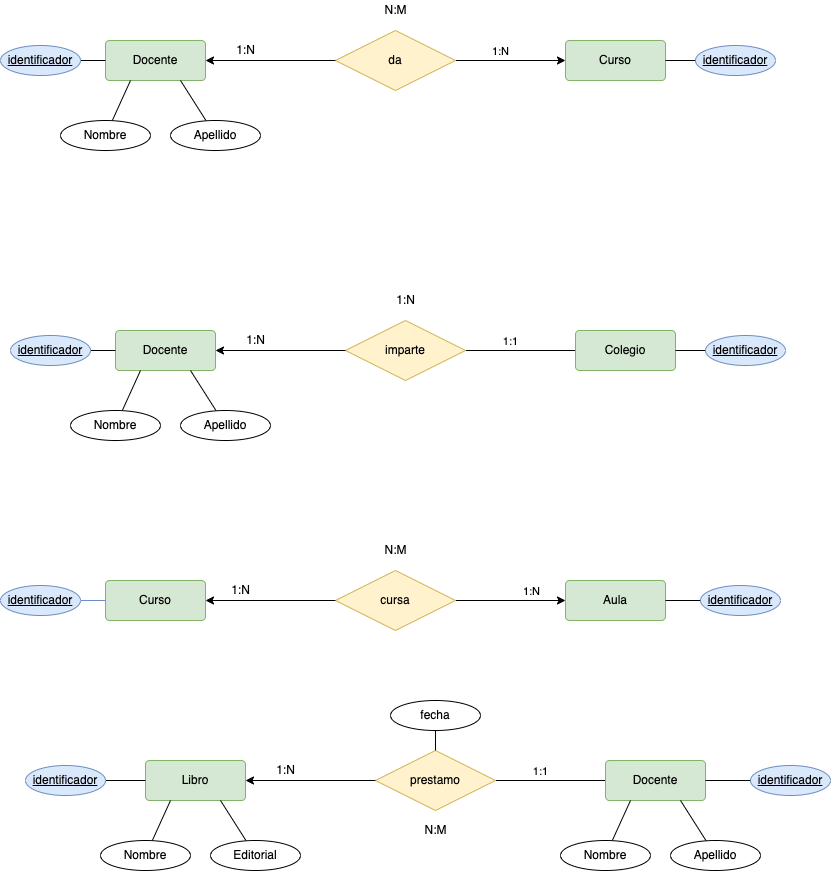

The diagram above was exported from draw.io. Its source (the exported page's mxGraphModel, read from the mxfile embedded in the PNG):
<mxGraphModel dx="1642" dy="468" grid="1" gridSize="10" guides="1" tooltips="1" connect="1" arrows="1" fold="1" page="1" pageScale="1" pageWidth="827" pageHeight="1169" background="#FFFFFF" math="0" shadow="0">
  <root>
    <mxCell id="0" />
    <mxCell id="1" parent="0" />
    <mxCell id="iuS457n-mYQkLpHREhY2-11" value="N:M" style="text;html=1;align=center;verticalAlign=middle;resizable=0;points=[];autosize=1;strokeColor=none;fillColor=none;fontColor=#000000;" vertex="1" parent="1">
      <mxGeometry x="325" y="270" width="40" height="20" as="geometry" />
    </mxCell>
    <mxCell id="iuS457n-mYQkLpHREhY2-13" style="edgeStyle=orthogonalEdgeStyle;rounded=0;orthogonalLoop=1;jettySize=auto;html=1;endArrow=none;endFill=0;fontColor=#000000;strokeColor=#000000;" edge="1" parent="1" source="iuS457n-mYQkLpHREhY2-15" target="iuS457n-mYQkLpHREhY2-16">
      <mxGeometry relative="1" as="geometry" />
    </mxCell>
    <mxCell id="iuS457n-mYQkLpHREhY2-14" value="&lt;span style=&quot;background-color: rgb(255 , 255 , 255)&quot;&gt;1:1&lt;/span&gt;" style="edgeLabel;html=1;align=center;verticalAlign=middle;resizable=0;points=[];fontColor=#000000;" vertex="1" connectable="0" parent="iuS457n-mYQkLpHREhY2-13">
      <mxGeometry x="0.1962" y="-3" relative="1" as="geometry">
        <mxPoint y="-7" as="offset" />
      </mxGeometry>
    </mxCell>
    <mxCell id="iuS457n-mYQkLpHREhY2-15" value="Colegio" style="rounded=1;arcSize=10;whiteSpace=wrap;html=1;align=center;fillColor=#d5e8d4;strokeColor=#82b366;fontColor=#000000;" vertex="1" parent="1">
      <mxGeometry x="525" y="600" width="100" height="40" as="geometry" />
    </mxCell>
    <mxCell id="iuS457n-mYQkLpHREhY2-16" value="imparte" style="shape=rhombus;perimeter=rhombusPerimeter;whiteSpace=wrap;html=1;align=center;fillColor=#fff2cc;strokeColor=#d6b656;fontColor=#000000;" vertex="1" parent="1">
      <mxGeometry x="295" y="590" width="120" height="60" as="geometry" />
    </mxCell>
    <mxCell id="iuS457n-mYQkLpHREhY2-17" style="edgeStyle=none;html=1;fontColor=#000000;labelBorderColor=#000000;strokeColor=#000000;endArrow=none;endFill=0;startArrow=classic;startFill=1;" edge="1" parent="1" source="iuS457n-mYQkLpHREhY2-18">
      <mxGeometry relative="1" as="geometry">
        <mxPoint x="295" y="620" as="targetPoint" />
      </mxGeometry>
    </mxCell>
    <mxCell id="iuS457n-mYQkLpHREhY2-18" value="Docente" style="rounded=1;arcSize=10;whiteSpace=wrap;html=1;align=center;fillColor=#d5e8d4;strokeColor=#82b366;fontColor=#000000;" vertex="1" parent="1">
      <mxGeometry x="65" y="600" width="100" height="40" as="geometry" />
    </mxCell>
    <mxCell id="iuS457n-mYQkLpHREhY2-19" style="edgeStyle=none;html=1;labelBorderColor=#000000;fontColor=#000000;endArrow=none;endFill=0;strokeColor=#000000;entryX=0;entryY=0.5;entryDx=0;entryDy=0;" edge="1" parent="1" source="iuS457n-mYQkLpHREhY2-20" target="iuS457n-mYQkLpHREhY2-18">
      <mxGeometry relative="1" as="geometry">
        <mxPoint x="90" y="600" as="targetPoint" />
      </mxGeometry>
    </mxCell>
    <mxCell id="iuS457n-mYQkLpHREhY2-20" value="&lt;u&gt;identificador&lt;/u&gt;" style="ellipse;whiteSpace=wrap;html=1;align=center;fillColor=#dae8fc;strokeColor=#6c8ebf;" vertex="1" parent="1">
      <mxGeometry x="-40" y="605" width="80" height="30" as="geometry" />
    </mxCell>
    <mxCell id="iuS457n-mYQkLpHREhY2-21" style="edgeStyle=none;html=1;entryX=1;entryY=0.5;entryDx=0;entryDy=0;labelBorderColor=#000000;fontColor=#000000;endArrow=none;endFill=0;strokeColor=#000000;" edge="1" parent="1" source="iuS457n-mYQkLpHREhY2-22" target="iuS457n-mYQkLpHREhY2-15">
      <mxGeometry relative="1" as="geometry" />
    </mxCell>
    <mxCell id="iuS457n-mYQkLpHREhY2-22" value="&lt;u&gt;identificador&lt;/u&gt;" style="ellipse;whiteSpace=wrap;html=1;align=center;fillColor=#dae8fc;strokeColor=#6c8ebf;" vertex="1" parent="1">
      <mxGeometry x="655" y="605" width="80" height="30" as="geometry" />
    </mxCell>
    <mxCell id="iuS457n-mYQkLpHREhY2-23" value="1:N" style="text;html=1;align=center;verticalAlign=middle;resizable=0;points=[];autosize=1;strokeColor=none;fillColor=none;fontColor=#000000;" vertex="1" parent="1">
      <mxGeometry x="190" y="600" width="30" height="20" as="geometry" />
    </mxCell>
    <mxCell id="iuS457n-mYQkLpHREhY2-24" style="edgeStyle=none;html=1;entryX=0.25;entryY=1;entryDx=0;entryDy=0;labelBorderColor=#000000;fontColor=#000000;endArrow=none;endFill=0;strokeColor=#000000;" edge="1" parent="1" source="iuS457n-mYQkLpHREhY2-25" target="iuS457n-mYQkLpHREhY2-18">
      <mxGeometry relative="1" as="geometry" />
    </mxCell>
    <mxCell id="iuS457n-mYQkLpHREhY2-25" value="&lt;font color=&quot;#000000&quot;&gt;Nombre&lt;/font&gt;" style="ellipse;whiteSpace=wrap;html=1;align=center;labelBackgroundColor=#FFFFFF;" vertex="1" parent="1">
      <mxGeometry x="20" y="680" width="90" height="30" as="geometry" />
    </mxCell>
    <mxCell id="iuS457n-mYQkLpHREhY2-26" style="edgeStyle=none;html=1;entryX=0.75;entryY=1;entryDx=0;entryDy=0;labelBorderColor=#000000;fontColor=#000000;endArrow=none;endFill=0;strokeColor=#000000;" edge="1" parent="1" source="iuS457n-mYQkLpHREhY2-27" target="iuS457n-mYQkLpHREhY2-18">
      <mxGeometry relative="1" as="geometry" />
    </mxCell>
    <mxCell id="iuS457n-mYQkLpHREhY2-27" value="&lt;font color=&quot;#000000&quot;&gt;Apellido&lt;/font&gt;" style="ellipse;whiteSpace=wrap;html=1;align=center;labelBackgroundColor=#FFFFFF;" vertex="1" parent="1">
      <mxGeometry x="130" y="680" width="90" height="30" as="geometry" />
    </mxCell>
    <mxCell id="iuS457n-mYQkLpHREhY2-28" style="edgeStyle=orthogonalEdgeStyle;rounded=0;orthogonalLoop=1;jettySize=auto;html=1;endArrow=none;endFill=0;fontColor=#000000;strokeColor=#000000;startArrow=classic;startFill=1;" edge="1" parent="1" source="iuS457n-mYQkLpHREhY2-30" target="iuS457n-mYQkLpHREhY2-31">
      <mxGeometry relative="1" as="geometry" />
    </mxCell>
    <mxCell id="iuS457n-mYQkLpHREhY2-29" value="&lt;span style=&quot;background-color: rgb(255 , 255 , 255)&quot;&gt;1:N&lt;/span&gt;" style="edgeLabel;html=1;align=center;verticalAlign=middle;resizable=0;points=[];fontColor=#000000;" vertex="1" connectable="0" parent="iuS457n-mYQkLpHREhY2-28">
      <mxGeometry x="0.1962" y="-3" relative="1" as="geometry">
        <mxPoint x="31" y="-7" as="offset" />
      </mxGeometry>
    </mxCell>
    <mxCell id="iuS457n-mYQkLpHREhY2-30" value="Aula" style="rounded=1;arcSize=10;whiteSpace=wrap;html=1;align=center;fillColor=#d5e8d4;strokeColor=#82b366;fontColor=#000000;" vertex="1" parent="1">
      <mxGeometry x="515" y="850" width="100" height="40" as="geometry" />
    </mxCell>
    <mxCell id="iuS457n-mYQkLpHREhY2-31" value="cursa" style="shape=rhombus;perimeter=rhombusPerimeter;whiteSpace=wrap;html=1;align=center;fillColor=#fff2cc;strokeColor=#d6b656;fontColor=#000000;" vertex="1" parent="1">
      <mxGeometry x="285" y="840" width="120" height="60" as="geometry" />
    </mxCell>
    <mxCell id="iuS457n-mYQkLpHREhY2-32" style="edgeStyle=none;html=1;fontColor=#000000;labelBorderColor=#000000;strokeColor=#000000;endArrow=none;endFill=0;startArrow=classic;startFill=1;" edge="1" parent="1" source="iuS457n-mYQkLpHREhY2-33">
      <mxGeometry relative="1" as="geometry">
        <mxPoint x="285" y="870" as="targetPoint" />
      </mxGeometry>
    </mxCell>
    <mxCell id="iuS457n-mYQkLpHREhY2-33" value="Curso" style="rounded=1;arcSize=10;whiteSpace=wrap;html=1;align=center;fillColor=#d5e8d4;strokeColor=#82b366;fontColor=#000000;" vertex="1" parent="1">
      <mxGeometry x="55" y="850" width="100" height="40" as="geometry" />
    </mxCell>
    <mxCell id="iuS457n-mYQkLpHREhY2-34" style="edgeStyle=none;html=1;labelBorderColor=#000000;fontColor=#000000;endArrow=none;endFill=0;strokeColor=#6c8ebf;entryX=0;entryY=0.5;entryDx=0;entryDy=0;fillColor=#dae8fc;" edge="1" parent="1" source="iuS457n-mYQkLpHREhY2-35" target="iuS457n-mYQkLpHREhY2-33">
      <mxGeometry relative="1" as="geometry">
        <mxPoint x="80" y="850" as="targetPoint" />
      </mxGeometry>
    </mxCell>
    <mxCell id="iuS457n-mYQkLpHREhY2-35" value="&lt;u&gt;identificador&lt;/u&gt;" style="ellipse;whiteSpace=wrap;html=1;align=center;fillColor=#dae8fc;strokeColor=#6c8ebf;" vertex="1" parent="1">
      <mxGeometry x="-50" y="855" width="80" height="30" as="geometry" />
    </mxCell>
    <mxCell id="iuS457n-mYQkLpHREhY2-36" style="edgeStyle=none;html=1;entryX=1;entryY=0.5;entryDx=0;entryDy=0;labelBorderColor=#000000;fontColor=#000000;endArrow=none;endFill=0;strokeColor=#000000;" edge="1" parent="1" source="iuS457n-mYQkLpHREhY2-37" target="iuS457n-mYQkLpHREhY2-30">
      <mxGeometry relative="1" as="geometry" />
    </mxCell>
    <mxCell id="iuS457n-mYQkLpHREhY2-37" value="&lt;u&gt;identificador&lt;/u&gt;" style="ellipse;whiteSpace=wrap;html=1;align=center;fillColor=#dae8fc;strokeColor=#6c8ebf;" vertex="1" parent="1">
      <mxGeometry x="650" y="855" width="80" height="30" as="geometry" />
    </mxCell>
    <mxCell id="iuS457n-mYQkLpHREhY2-38" value="N:M" style="text;html=1;align=center;verticalAlign=middle;resizable=0;points=[];autosize=1;strokeColor=none;fillColor=none;fontColor=#000000;" vertex="1" parent="1">
      <mxGeometry x="325" y="810" width="40" height="20" as="geometry" />
    </mxCell>
    <mxCell id="iuS457n-mYQkLpHREhY2-39" value="1:N" style="text;html=1;align=center;verticalAlign=middle;resizable=0;points=[];autosize=1;strokeColor=none;fillColor=none;fontColor=#000000;" vertex="1" parent="1">
      <mxGeometry x="175" y="850" width="30" height="20" as="geometry" />
    </mxCell>
    <mxCell id="iuS457n-mYQkLpHREhY2-40" style="edgeStyle=orthogonalEdgeStyle;rounded=0;orthogonalLoop=1;jettySize=auto;html=1;endArrow=none;endFill=0;fontColor=#000000;strokeColor=#000000;" edge="1" parent="1" target="iuS457n-mYQkLpHREhY2-42">
      <mxGeometry relative="1" as="geometry">
        <mxPoint x="555" y="1050" as="sourcePoint" />
      </mxGeometry>
    </mxCell>
    <mxCell id="iuS457n-mYQkLpHREhY2-41" value="&lt;span style=&quot;background-color: rgb(255 , 255 , 255)&quot;&gt;1:1&lt;/span&gt;" style="edgeLabel;html=1;align=center;verticalAlign=middle;resizable=0;points=[];fontColor=#000000;" vertex="1" connectable="0" parent="iuS457n-mYQkLpHREhY2-40">
      <mxGeometry x="0.1962" y="-3" relative="1" as="geometry">
        <mxPoint y="-7" as="offset" />
      </mxGeometry>
    </mxCell>
    <mxCell id="iuS457n-mYQkLpHREhY2-42" value="prestamo" style="shape=rhombus;perimeter=rhombusPerimeter;whiteSpace=wrap;html=1;align=center;fillColor=#fff2cc;strokeColor=#d6b656;fontColor=#000000;" vertex="1" parent="1">
      <mxGeometry x="325" y="1020" width="120" height="60" as="geometry" />
    </mxCell>
    <mxCell id="iuS457n-mYQkLpHREhY2-43" style="edgeStyle=none;html=1;fontColor=#000000;labelBorderColor=#000000;strokeColor=#000000;endArrow=none;endFill=0;startArrow=classic;startFill=1;" edge="1" parent="1" source="iuS457n-mYQkLpHREhY2-44">
      <mxGeometry relative="1" as="geometry">
        <mxPoint x="325" y="1050" as="targetPoint" />
      </mxGeometry>
    </mxCell>
    <mxCell id="iuS457n-mYQkLpHREhY2-44" value="Libro" style="rounded=1;arcSize=10;whiteSpace=wrap;html=1;align=center;fillColor=#d5e8d4;strokeColor=#82b366;fontColor=#000000;" vertex="1" parent="1">
      <mxGeometry x="95" y="1030" width="100" height="40" as="geometry" />
    </mxCell>
    <mxCell id="iuS457n-mYQkLpHREhY2-47" style="edgeStyle=none;html=1;labelBorderColor=#000000;fontColor=#000000;endArrow=none;endFill=0;strokeColor=#000000;" edge="1" parent="1" source="iuS457n-mYQkLpHREhY2-48" target="iuS457n-mYQkLpHREhY2-44">
      <mxGeometry relative="1" as="geometry">
        <mxPoint x="120" y="1030" as="targetPoint" />
      </mxGeometry>
    </mxCell>
    <mxCell id="iuS457n-mYQkLpHREhY2-48" value="&lt;u&gt;identificador&lt;/u&gt;" style="ellipse;whiteSpace=wrap;html=1;align=center;fillColor=#dae8fc;strokeColor=#6c8ebf;" vertex="1" parent="1">
      <mxGeometry x="-25" y="1035" width="80" height="30" as="geometry" />
    </mxCell>
    <mxCell id="iuS457n-mYQkLpHREhY2-49" value="N:M" style="text;html=1;align=center;verticalAlign=middle;resizable=0;points=[];autosize=1;strokeColor=none;fillColor=none;fontColor=#000000;" vertex="1" parent="1">
      <mxGeometry x="365" y="1090" width="40" height="20" as="geometry" />
    </mxCell>
    <mxCell id="iuS457n-mYQkLpHREhY2-50" value="1:N" style="text;html=1;align=center;verticalAlign=middle;resizable=0;points=[];autosize=1;strokeColor=none;fillColor=none;fontColor=#000000;" vertex="1" parent="1">
      <mxGeometry x="220" y="1030" width="30" height="20" as="geometry" />
    </mxCell>
    <mxCell id="iuS457n-mYQkLpHREhY2-51" style="edgeStyle=none;html=1;entryX=0.25;entryY=1;entryDx=0;entryDy=0;labelBorderColor=#000000;fontColor=#000000;endArrow=none;endFill=0;strokeColor=#000000;" edge="1" parent="1" source="iuS457n-mYQkLpHREhY2-52" target="iuS457n-mYQkLpHREhY2-44">
      <mxGeometry relative="1" as="geometry" />
    </mxCell>
    <mxCell id="iuS457n-mYQkLpHREhY2-52" value="&lt;font color=&quot;#000000&quot;&gt;Nombre&lt;/font&gt;" style="ellipse;whiteSpace=wrap;html=1;align=center;labelBackgroundColor=#FFFFFF;" vertex="1" parent="1">
      <mxGeometry x="50" y="1110" width="90" height="30" as="geometry" />
    </mxCell>
    <mxCell id="iuS457n-mYQkLpHREhY2-53" style="edgeStyle=none;html=1;entryX=0.75;entryY=1;entryDx=0;entryDy=0;labelBorderColor=#000000;fontColor=#000000;endArrow=none;endFill=0;strokeColor=#000000;" edge="1" parent="1" source="iuS457n-mYQkLpHREhY2-54" target="iuS457n-mYQkLpHREhY2-44">
      <mxGeometry relative="1" as="geometry" />
    </mxCell>
    <mxCell id="iuS457n-mYQkLpHREhY2-54" value="&lt;font color=&quot;#000000&quot;&gt;Editorial&lt;/font&gt;" style="ellipse;whiteSpace=wrap;html=1;align=center;labelBackgroundColor=#FFFFFF;" vertex="1" parent="1">
      <mxGeometry x="160" y="1110" width="90" height="30" as="geometry" />
    </mxCell>
    <mxCell id="iuS457n-mYQkLpHREhY2-55" value="Docente" style="rounded=1;arcSize=10;whiteSpace=wrap;html=1;align=center;fillColor=#d5e8d4;strokeColor=#82b366;fontColor=#000000;" vertex="1" parent="1">
      <mxGeometry x="555" y="1030" width="100" height="40" as="geometry" />
    </mxCell>
    <mxCell id="iuS457n-mYQkLpHREhY2-56" style="edgeStyle=none;html=1;labelBorderColor=#000000;fontColor=#000000;endArrow=none;endFill=0;strokeColor=#000000;entryX=1;entryY=0.5;entryDx=0;entryDy=0;" edge="1" parent="1" source="iuS457n-mYQkLpHREhY2-57" target="iuS457n-mYQkLpHREhY2-55">
      <mxGeometry relative="1" as="geometry">
        <mxPoint x="580" y="1030" as="targetPoint" />
      </mxGeometry>
    </mxCell>
    <mxCell id="iuS457n-mYQkLpHREhY2-57" value="&lt;u&gt;identificador&lt;/u&gt;" style="ellipse;whiteSpace=wrap;html=1;align=center;fillColor=#dae8fc;strokeColor=#6c8ebf;" vertex="1" parent="1">
      <mxGeometry x="700" y="1035" width="80" height="30" as="geometry" />
    </mxCell>
    <mxCell id="iuS457n-mYQkLpHREhY2-58" style="edgeStyle=none;html=1;entryX=0.25;entryY=1;entryDx=0;entryDy=0;labelBorderColor=#000000;fontColor=#000000;endArrow=none;endFill=0;strokeColor=#000000;" edge="1" parent="1" source="iuS457n-mYQkLpHREhY2-59" target="iuS457n-mYQkLpHREhY2-55">
      <mxGeometry relative="1" as="geometry" />
    </mxCell>
    <mxCell id="iuS457n-mYQkLpHREhY2-59" value="&lt;font color=&quot;#000000&quot;&gt;Nombre&lt;/font&gt;" style="ellipse;whiteSpace=wrap;html=1;align=center;labelBackgroundColor=#FFFFFF;" vertex="1" parent="1">
      <mxGeometry x="510" y="1110" width="90" height="30" as="geometry" />
    </mxCell>
    <mxCell id="iuS457n-mYQkLpHREhY2-60" style="edgeStyle=none;html=1;entryX=0.75;entryY=1;entryDx=0;entryDy=0;labelBorderColor=#000000;fontColor=#000000;endArrow=none;endFill=0;strokeColor=#000000;" edge="1" parent="1" source="iuS457n-mYQkLpHREhY2-61" target="iuS457n-mYQkLpHREhY2-55">
      <mxGeometry relative="1" as="geometry" />
    </mxCell>
    <mxCell id="iuS457n-mYQkLpHREhY2-61" value="&lt;font color=&quot;#000000&quot;&gt;Apellido&lt;/font&gt;" style="ellipse;whiteSpace=wrap;html=1;align=center;labelBackgroundColor=#FFFFFF;" vertex="1" parent="1">
      <mxGeometry x="620" y="1110" width="90" height="30" as="geometry" />
    </mxCell>
    <mxCell id="iuS457n-mYQkLpHREhY2-62" style="edgeStyle=none;html=1;entryX=0.5;entryY=0;entryDx=0;entryDy=0;labelBorderColor=#000000;fontColor=#000000;startArrow=none;startFill=0;endArrow=none;endFill=0;strokeColor=#000000;" edge="1" parent="1" source="iuS457n-mYQkLpHREhY2-63" target="iuS457n-mYQkLpHREhY2-42">
      <mxGeometry relative="1" as="geometry" />
    </mxCell>
    <mxCell id="iuS457n-mYQkLpHREhY2-63" value="&lt;font color=&quot;#000000&quot;&gt;fecha&lt;/font&gt;" style="ellipse;whiteSpace=wrap;html=1;align=center;labelBackgroundColor=#FFFFFF;" vertex="1" parent="1">
      <mxGeometry x="340" y="970" width="90" height="30" as="geometry" />
    </mxCell>
    <mxCell id="iuS457n-mYQkLpHREhY2-64" style="edgeStyle=orthogonalEdgeStyle;rounded=0;orthogonalLoop=1;jettySize=auto;html=1;endArrow=none;endFill=0;fontColor=#000000;strokeColor=#000000;startArrow=classic;startFill=1;" edge="1" parent="1" source="iuS457n-mYQkLpHREhY2-66" target="iuS457n-mYQkLpHREhY2-67">
      <mxGeometry relative="1" as="geometry" />
    </mxCell>
    <mxCell id="iuS457n-mYQkLpHREhY2-65" value="&lt;span style=&quot;background-color: rgb(255 , 255 , 255)&quot;&gt;1:N&lt;/span&gt;" style="edgeLabel;html=1;align=center;verticalAlign=middle;resizable=0;points=[];fontColor=#000000;" vertex="1" connectable="0" parent="iuS457n-mYQkLpHREhY2-64">
      <mxGeometry x="0.1962" y="-3" relative="1" as="geometry">
        <mxPoint y="-7" as="offset" />
      </mxGeometry>
    </mxCell>
    <mxCell id="iuS457n-mYQkLpHREhY2-66" value="Curso" style="rounded=1;arcSize=10;whiteSpace=wrap;html=1;align=center;fillColor=#d5e8d4;strokeColor=#82b366;fontColor=#000000;" vertex="1" parent="1">
      <mxGeometry x="515" y="310" width="100" height="40" as="geometry" />
    </mxCell>
    <mxCell id="iuS457n-mYQkLpHREhY2-67" value="da" style="shape=rhombus;perimeter=rhombusPerimeter;whiteSpace=wrap;html=1;align=center;fillColor=#fff2cc;strokeColor=#d6b656;fontColor=#000000;" vertex="1" parent="1">
      <mxGeometry x="285" y="300" width="120" height="60" as="geometry" />
    </mxCell>
    <mxCell id="iuS457n-mYQkLpHREhY2-68" style="edgeStyle=none;html=1;fontColor=#000000;labelBorderColor=#000000;strokeColor=#000000;endArrow=none;endFill=0;startArrow=classic;startFill=1;" edge="1" parent="1" source="iuS457n-mYQkLpHREhY2-69">
      <mxGeometry relative="1" as="geometry">
        <mxPoint x="285" y="330" as="targetPoint" />
      </mxGeometry>
    </mxCell>
    <mxCell id="iuS457n-mYQkLpHREhY2-69" value="Docente" style="rounded=1;arcSize=10;whiteSpace=wrap;html=1;align=center;fillColor=#d5e8d4;strokeColor=#82b366;fontColor=#000000;" vertex="1" parent="1">
      <mxGeometry x="55" y="310" width="100" height="40" as="geometry" />
    </mxCell>
    <mxCell id="iuS457n-mYQkLpHREhY2-70" style="edgeStyle=none;html=1;labelBorderColor=#000000;fontColor=#000000;endArrow=none;endFill=0;strokeColor=#000000;entryX=0;entryY=0.5;entryDx=0;entryDy=0;" edge="1" parent="1" source="iuS457n-mYQkLpHREhY2-71" target="iuS457n-mYQkLpHREhY2-69">
      <mxGeometry relative="1" as="geometry">
        <mxPoint x="80" y="310" as="targetPoint" />
      </mxGeometry>
    </mxCell>
    <mxCell id="iuS457n-mYQkLpHREhY2-71" value="&lt;u&gt;identificador&lt;/u&gt;" style="ellipse;whiteSpace=wrap;html=1;align=center;fillColor=#dae8fc;strokeColor=#6c8ebf;" vertex="1" parent="1">
      <mxGeometry x="-50" y="315" width="80" height="30" as="geometry" />
    </mxCell>
    <mxCell id="iuS457n-mYQkLpHREhY2-72" style="edgeStyle=none;html=1;entryX=1;entryY=0.5;entryDx=0;entryDy=0;labelBorderColor=#000000;fontColor=#000000;endArrow=none;endFill=0;strokeColor=#000000;" edge="1" parent="1" source="iuS457n-mYQkLpHREhY2-73" target="iuS457n-mYQkLpHREhY2-66">
      <mxGeometry relative="1" as="geometry" />
    </mxCell>
    <mxCell id="iuS457n-mYQkLpHREhY2-73" value="&lt;u&gt;identificador&lt;/u&gt;" style="ellipse;whiteSpace=wrap;html=1;align=center;fillColor=#dae8fc;strokeColor=#6c8ebf;" vertex="1" parent="1">
      <mxGeometry x="645" y="315" width="80" height="30" as="geometry" />
    </mxCell>
    <mxCell id="iuS457n-mYQkLpHREhY2-74" value="1:N" style="text;html=1;align=center;verticalAlign=middle;resizable=0;points=[];autosize=1;strokeColor=none;fillColor=none;fontColor=#000000;" vertex="1" parent="1">
      <mxGeometry x="180" y="310" width="30" height="20" as="geometry" />
    </mxCell>
    <mxCell id="iuS457n-mYQkLpHREhY2-75" style="edgeStyle=none;html=1;entryX=0.25;entryY=1;entryDx=0;entryDy=0;labelBorderColor=#000000;fontColor=#000000;endArrow=none;endFill=0;strokeColor=#000000;" edge="1" parent="1" source="iuS457n-mYQkLpHREhY2-76" target="iuS457n-mYQkLpHREhY2-69">
      <mxGeometry relative="1" as="geometry" />
    </mxCell>
    <mxCell id="iuS457n-mYQkLpHREhY2-76" value="&lt;font color=&quot;#000000&quot;&gt;Nombre&lt;/font&gt;" style="ellipse;whiteSpace=wrap;html=1;align=center;labelBackgroundColor=#FFFFFF;" vertex="1" parent="1">
      <mxGeometry x="10" y="390" width="90" height="30" as="geometry" />
    </mxCell>
    <mxCell id="iuS457n-mYQkLpHREhY2-77" style="edgeStyle=none;html=1;entryX=0.75;entryY=1;entryDx=0;entryDy=0;labelBorderColor=#000000;fontColor=#000000;endArrow=none;endFill=0;strokeColor=#000000;" edge="1" parent="1" source="iuS457n-mYQkLpHREhY2-78" target="iuS457n-mYQkLpHREhY2-69">
      <mxGeometry relative="1" as="geometry" />
    </mxCell>
    <mxCell id="iuS457n-mYQkLpHREhY2-78" value="&lt;font color=&quot;#000000&quot;&gt;Apellido&lt;/font&gt;" style="ellipse;whiteSpace=wrap;html=1;align=center;labelBackgroundColor=#FFFFFF;" vertex="1" parent="1">
      <mxGeometry x="120" y="390" width="90" height="30" as="geometry" />
    </mxCell>
    <mxCell id="CY0AJvDxcXizDuJV8uPB-1" value="1:N" style="text;html=1;align=center;verticalAlign=middle;resizable=0;points=[];autosize=1;strokeColor=none;fillColor=none;" vertex="1" parent="1">
      <mxGeometry x="335" y="555" width="40" height="30" as="geometry" />
    </mxCell>
  </root>
</mxGraphModel>